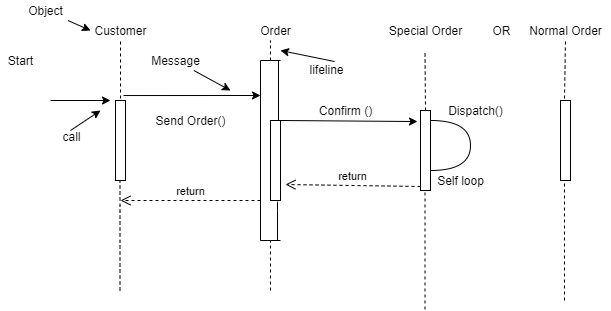

The diagram above was exported from draw.io. Its source (the exported page's mxGraphModel, read from the mxfile embedded in the PNG):
<mxGraphModel dx="1108" dy="450" grid="1" gridSize="10" guides="1" tooltips="1" connect="1" arrows="1" fold="1" page="1" pageScale="1" pageWidth="827" pageHeight="1169" math="0" shadow="0">
  <root>
    <mxCell id="0" />
    <mxCell id="1" parent="0" />
    <mxCell id="6rIdSmib1EwkTLF1UlX1-1" value="Customer" style="text;html=1;resizable=0;autosize=1;align=center;verticalAlign=middle;points=[];fillColor=none;strokeColor=none;rounded=0;" parent="1" vertex="1">
      <mxGeometry x="185" y="100" width="70" height="20" as="geometry" />
    </mxCell>
    <mxCell id="6rIdSmib1EwkTLF1UlX1-2" value="Order" style="text;html=1;resizable=0;autosize=1;align=center;verticalAlign=middle;points=[];fillColor=none;strokeColor=none;rounded=0;" parent="1" vertex="1">
      <mxGeometry x="350" y="100" width="50" height="20" as="geometry" />
    </mxCell>
    <mxCell id="6rIdSmib1EwkTLF1UlX1-3" value="Special Order" style="text;html=1;resizable=0;autosize=1;align=center;verticalAlign=middle;points=[];fillColor=none;strokeColor=none;rounded=0;" parent="1" vertex="1">
      <mxGeometry x="480" y="100" width="90" height="20" as="geometry" />
    </mxCell>
    <mxCell id="6rIdSmib1EwkTLF1UlX1-4" value="Normal Order" style="text;html=1;resizable=0;autosize=1;align=center;verticalAlign=middle;points=[];fillColor=none;strokeColor=none;rounded=0;" parent="1" vertex="1">
      <mxGeometry x="620" y="100" width="90" height="20" as="geometry" />
    </mxCell>
    <mxCell id="6rIdSmib1EwkTLF1UlX1-7" value="" style="html=1;points=[];perimeter=orthogonalPerimeter;" parent="1" vertex="1">
      <mxGeometry x="520" y="190" width="10" height="80" as="geometry" />
    </mxCell>
    <mxCell id="6rIdSmib1EwkTLF1UlX1-9" value="return" style="html=1;verticalAlign=bottom;endArrow=open;dashed=1;endSize=8;exitX=0;exitY=0.95;entryX=1.5;entryY=0.8;entryDx=0;entryDy=0;entryPerimeter=0;" parent="1" source="6rIdSmib1EwkTLF1UlX1-7" target="6rIdSmib1EwkTLF1UlX1-17" edge="1">
      <mxGeometry relative="1" as="geometry">
        <mxPoint x="460" y="266" as="targetPoint" />
      </mxGeometry>
    </mxCell>
    <mxCell id="6rIdSmib1EwkTLF1UlX1-11" value="" style="html=1;points=[];perimeter=orthogonalPerimeter;" parent="1" vertex="1">
      <mxGeometry x="215" y="180" width="10" height="80" as="geometry" />
    </mxCell>
    <mxCell id="6rIdSmib1EwkTLF1UlX1-12" value="" style="html=1;points=[];perimeter=orthogonalPerimeter;" parent="1" vertex="1">
      <mxGeometry x="660" y="180" width="10" height="80" as="geometry" />
    </mxCell>
    <mxCell id="6rIdSmib1EwkTLF1UlX1-13" value="" style="endArrow=none;dashed=1;html=1;exitX=0.5;exitY=-0.025;exitDx=0;exitDy=0;exitPerimeter=0;" parent="1" source="6rIdSmib1EwkTLF1UlX1-11" target="6rIdSmib1EwkTLF1UlX1-1" edge="1">
      <mxGeometry width="50" height="50" relative="1" as="geometry">
        <mxPoint x="155" y="180" as="sourcePoint" />
        <mxPoint x="224" y="119" as="targetPoint" />
        <Array as="points" />
      </mxGeometry>
    </mxCell>
    <mxCell id="6rIdSmib1EwkTLF1UlX1-14" value="" style="endArrow=none;dashed=1;html=1;" parent="1" edge="1">
      <mxGeometry width="50" height="50" relative="1" as="geometry">
        <mxPoint x="219.5" y="370" as="sourcePoint" />
        <mxPoint x="219.5" y="260" as="targetPoint" />
        <Array as="points">
          <mxPoint x="219.5" y="310" />
          <mxPoint x="219.5" y="290" />
        </Array>
      </mxGeometry>
    </mxCell>
    <mxCell id="6rIdSmib1EwkTLF1UlX1-15" value="" style="endArrow=none;dashed=1;html=1;exitX=0.4;exitY=-0.025;exitDx=0;exitDy=0;exitPerimeter=0;entryX=0.5;entryY=0.95;entryDx=0;entryDy=0;entryPerimeter=0;" parent="1" source="6rIdSmib1EwkTLF1UlX1-12" target="6rIdSmib1EwkTLF1UlX1-4" edge="1">
      <mxGeometry width="50" height="50" relative="1" as="geometry">
        <mxPoint x="660" y="140" as="sourcePoint" />
        <mxPoint x="660" y="120" as="targetPoint" />
      </mxGeometry>
    </mxCell>
    <mxCell id="6rIdSmib1EwkTLF1UlX1-16" value="" style="endArrow=none;dashed=1;html=1;entryX=0.4;entryY=1.013;entryDx=0;entryDy=0;entryPerimeter=0;" parent="1" target="6rIdSmib1EwkTLF1UlX1-12" edge="1">
      <mxGeometry width="50" height="50" relative="1" as="geometry">
        <mxPoint x="664" y="380" as="sourcePoint" />
        <mxPoint x="670" y="260" as="targetPoint" />
      </mxGeometry>
    </mxCell>
    <mxCell id="6rIdSmib1EwkTLF1UlX1-17" value="" style="html=1;points=[];perimeter=orthogonalPerimeter;" parent="1" vertex="1">
      <mxGeometry x="370" y="200" width="10" height="80" as="geometry" />
    </mxCell>
    <mxCell id="6rIdSmib1EwkTLF1UlX1-19" value="" style="endArrow=none;html=1;entryX=0.8;entryY=0;entryDx=0;entryDy=0;entryPerimeter=0;" parent="1" target="6rIdSmib1EwkTLF1UlX1-17" edge="1">
      <mxGeometry width="50" height="50" relative="1" as="geometry">
        <mxPoint x="378" y="140" as="sourcePoint" />
        <mxPoint x="440" y="210" as="targetPoint" />
        <Array as="points" />
      </mxGeometry>
    </mxCell>
    <mxCell id="6rIdSmib1EwkTLF1UlX1-20" value="" style="endArrow=none;html=1;" parent="1" edge="1">
      <mxGeometry width="50" height="50" relative="1" as="geometry">
        <mxPoint x="360" y="320" as="sourcePoint" />
        <mxPoint x="360" y="140" as="targetPoint" />
        <Array as="points" />
      </mxGeometry>
    </mxCell>
    <mxCell id="6rIdSmib1EwkTLF1UlX1-21" value="" style="endArrow=none;html=1;entryX=0.7;entryY=1.038;entryDx=0;entryDy=0;entryPerimeter=0;" parent="1" target="6rIdSmib1EwkTLF1UlX1-17" edge="1">
      <mxGeometry width="50" height="50" relative="1" as="geometry">
        <mxPoint x="377" y="320" as="sourcePoint" />
        <mxPoint x="408" y="300" as="targetPoint" />
        <Array as="points">
          <mxPoint x="377" y="280" />
        </Array>
      </mxGeometry>
    </mxCell>
    <mxCell id="6rIdSmib1EwkTLF1UlX1-22" value="" style="endArrow=none;html=1;" parent="1" edge="1">
      <mxGeometry width="50" height="50" relative="1" as="geometry">
        <mxPoint x="360" y="320" as="sourcePoint" />
        <mxPoint x="380" y="320" as="targetPoint" />
        <Array as="points" />
      </mxGeometry>
    </mxCell>
    <mxCell id="6rIdSmib1EwkTLF1UlX1-23" value="" style="endArrow=none;html=1;" parent="1" edge="1">
      <mxGeometry width="50" height="50" relative="1" as="geometry">
        <mxPoint x="360" y="140" as="sourcePoint" />
        <mxPoint x="380" y="140" as="targetPoint" />
        <Array as="points" />
      </mxGeometry>
    </mxCell>
    <mxCell id="6rIdSmib1EwkTLF1UlX1-26" value="return" style="html=1;verticalAlign=bottom;endArrow=open;dashed=1;endSize=8;" parent="1" edge="1">
      <mxGeometry relative="1" as="geometry">
        <mxPoint x="220" y="280" as="targetPoint" />
        <mxPoint x="360" y="280" as="sourcePoint" />
      </mxGeometry>
    </mxCell>
    <mxCell id="6rIdSmib1EwkTLF1UlX1-27" value="" style="endArrow=classic;html=1;exitX=0.8;exitY=-0.062;exitDx=0;exitDy=0;exitPerimeter=0;" parent="1" source="6rIdSmib1EwkTLF1UlX1-11" edge="1">
      <mxGeometry width="50" height="50" relative="1" as="geometry">
        <mxPoint x="390" y="260" as="sourcePoint" />
        <mxPoint x="360" y="175" as="targetPoint" />
      </mxGeometry>
    </mxCell>
    <mxCell id="6rIdSmib1EwkTLF1UlX1-28" value="Send Order()" style="text;html=1;resizable=0;autosize=1;align=center;verticalAlign=middle;points=[];fillColor=none;strokeColor=none;rounded=0;" parent="1" vertex="1">
      <mxGeometry x="245" y="190" width="90" height="20" as="geometry" />
    </mxCell>
    <mxCell id="6rIdSmib1EwkTLF1UlX1-29" value="" style="endArrow=classic;html=1;entryX=-0.3;entryY=0.138;entryDx=0;entryDy=0;entryPerimeter=0;" parent="1" target="6rIdSmib1EwkTLF1UlX1-7" edge="1">
      <mxGeometry width="50" height="50" relative="1" as="geometry">
        <mxPoint x="380" y="200" as="sourcePoint" />
        <mxPoint x="587" y="189.96000000000004" as="targetPoint" />
      </mxGeometry>
    </mxCell>
    <mxCell id="6rIdSmib1EwkTLF1UlX1-30" value="Confirm ()" style="text;html=1;resizable=0;autosize=1;align=center;verticalAlign=middle;points=[];fillColor=none;strokeColor=none;rounded=0;" parent="1" vertex="1">
      <mxGeometry x="410" y="180" width="70" height="20" as="geometry" />
    </mxCell>
    <mxCell id="6rIdSmib1EwkTLF1UlX1-31" value="" style="endArrow=none;dashed=1;html=1;entryX=0.4;entryY=1.013;entryDx=0;entryDy=0;entryPerimeter=0;" parent="1" edge="1">
      <mxGeometry width="50" height="50" relative="1" as="geometry">
        <mxPoint x="524.5" y="388.96" as="sourcePoint" />
        <mxPoint x="524.5" y="269.99999999999994" as="targetPoint" />
      </mxGeometry>
    </mxCell>
    <mxCell id="6rIdSmib1EwkTLF1UlX1-32" value="Self loop" style="text;html=1;align=center;verticalAlign=middle;resizable=0;points=[];autosize=1;" parent="1" vertex="1">
      <mxGeometry x="530" y="250" width="60" height="20" as="geometry" />
    </mxCell>
    <mxCell id="6rIdSmib1EwkTLF1UlX1-33" value="" style="endArrow=none;dashed=1;html=1;entryX=0.4;entryY=1.013;entryDx=0;entryDy=0;entryPerimeter=0;" parent="1" edge="1">
      <mxGeometry width="50" height="50" relative="1" as="geometry">
        <mxPoint x="525" y="190" as="sourcePoint" />
        <mxPoint x="524.5" y="130.51999999999998" as="targetPoint" />
      </mxGeometry>
    </mxCell>
    <mxCell id="6rIdSmib1EwkTLF1UlX1-35" value="" style="shape=requiredInterface;html=1;verticalLabelPosition=bottom;" parent="1" vertex="1">
      <mxGeometry x="530" y="200" width="40" height="50" as="geometry" />
    </mxCell>
    <mxCell id="6rIdSmib1EwkTLF1UlX1-36" value="Dispatch()" style="text;html=1;resizable=0;autosize=1;align=center;verticalAlign=middle;points=[];fillColor=none;strokeColor=none;rounded=0;" parent="1" vertex="1">
      <mxGeometry x="540" y="180" width="70" height="20" as="geometry" />
    </mxCell>
    <mxCell id="6rIdSmib1EwkTLF1UlX1-44" value="" style="endArrow=classic;html=1;" parent="1" edge="1">
      <mxGeometry width="50" height="50" relative="1" as="geometry">
        <mxPoint x="150" y="180" as="sourcePoint" />
        <mxPoint x="210" y="180" as="targetPoint" />
      </mxGeometry>
    </mxCell>
    <mxCell id="6rIdSmib1EwkTLF1UlX1-45" value="" style="endArrow=none;dashed=1;html=1;" parent="1" edge="1">
      <mxGeometry width="50" height="50" relative="1" as="geometry">
        <mxPoint x="370" y="370" as="sourcePoint" />
        <mxPoint x="370" y="320" as="targetPoint" />
      </mxGeometry>
    </mxCell>
    <mxCell id="6rIdSmib1EwkTLF1UlX1-46" value="" style="endArrow=none;dashed=1;html=1;" parent="1" edge="1">
      <mxGeometry width="50" height="50" relative="1" as="geometry">
        <mxPoint x="370" y="140" as="sourcePoint" />
        <mxPoint x="370" y="120" as="targetPoint" />
      </mxGeometry>
    </mxCell>
    <mxCell id="6rIdSmib1EwkTLF1UlX1-47" value="Object" style="text;html=1;resizable=0;autosize=1;align=center;verticalAlign=middle;points=[];fillColor=none;strokeColor=none;rounded=0;" parent="1" vertex="1">
      <mxGeometry x="120" y="80" width="50" height="20" as="geometry" />
    </mxCell>
    <mxCell id="6rIdSmib1EwkTLF1UlX1-48" value="lifeline" style="text;html=1;align=center;verticalAlign=middle;resizable=0;points=[];autosize=1;" parent="1" vertex="1">
      <mxGeometry x="401" y="139" width="50" height="20" as="geometry" />
    </mxCell>
    <mxCell id="6rIdSmib1EwkTLF1UlX1-49" value="Start" style="text;html=1;align=center;verticalAlign=middle;resizable=0;points=[];autosize=1;" parent="1" vertex="1">
      <mxGeometry x="100" y="130" width="40" height="20" as="geometry" />
    </mxCell>
    <mxCell id="6rIdSmib1EwkTLF1UlX1-50" value="Message" style="text;html=1;align=center;verticalAlign=middle;resizable=0;points=[];autosize=1;" parent="1" vertex="1">
      <mxGeometry x="245" y="130" width="60" height="20" as="geometry" />
    </mxCell>
    <mxCell id="6rIdSmib1EwkTLF1UlX1-51" value="" style="endArrow=classic;html=1;" parent="1" source="6rIdSmib1EwkTLF1UlX1-47" edge="1">
      <mxGeometry width="50" height="50" relative="1" as="geometry">
        <mxPoint x="160" y="110" as="sourcePoint" />
        <mxPoint x="190" y="110" as="targetPoint" />
      </mxGeometry>
    </mxCell>
    <mxCell id="6rIdSmib1EwkTLF1UlX1-52" value="" style="endArrow=classic;html=1;" parent="1" source="6rIdSmib1EwkTLF1UlX1-50" edge="1">
      <mxGeometry width="50" height="50" relative="1" as="geometry">
        <mxPoint x="320" y="160" as="sourcePoint" />
        <mxPoint x="330" y="170" as="targetPoint" />
      </mxGeometry>
    </mxCell>
    <mxCell id="6rIdSmib1EwkTLF1UlX1-53" value="" style="endArrow=classic;html=1;exitX=0.66;exitY=0.1;exitDx=0;exitDy=0;exitPerimeter=0;" parent="1" source="6rIdSmib1EwkTLF1UlX1-48" edge="1">
      <mxGeometry width="50" height="50" relative="1" as="geometry">
        <mxPoint x="450" y="110" as="sourcePoint" />
        <mxPoint x="380" y="130" as="targetPoint" />
      </mxGeometry>
    </mxCell>
    <mxCell id="6rIdSmib1EwkTLF1UlX1-54" value="call" style="text;html=1;align=center;verticalAlign=middle;resizable=0;points=[];autosize=1;" parent="1" vertex="1">
      <mxGeometry x="156" y="206" width="30" height="20" as="geometry" />
    </mxCell>
    <mxCell id="6rIdSmib1EwkTLF1UlX1-55" value="" style="endArrow=classic;html=1;" parent="1" edge="1">
      <mxGeometry width="50" height="50" relative="1" as="geometry">
        <mxPoint x="170" y="210" as="sourcePoint" />
        <mxPoint x="200" y="190" as="targetPoint" />
      </mxGeometry>
    </mxCell>
    <mxCell id="6rIdSmib1EwkTLF1UlX1-56" value="OR" style="text;html=1;align=center;verticalAlign=middle;resizable=0;points=[];autosize=1;" parent="1" vertex="1">
      <mxGeometry x="586" y="100" width="30" height="20" as="geometry" />
    </mxCell>
  </root>
</mxGraphModel>